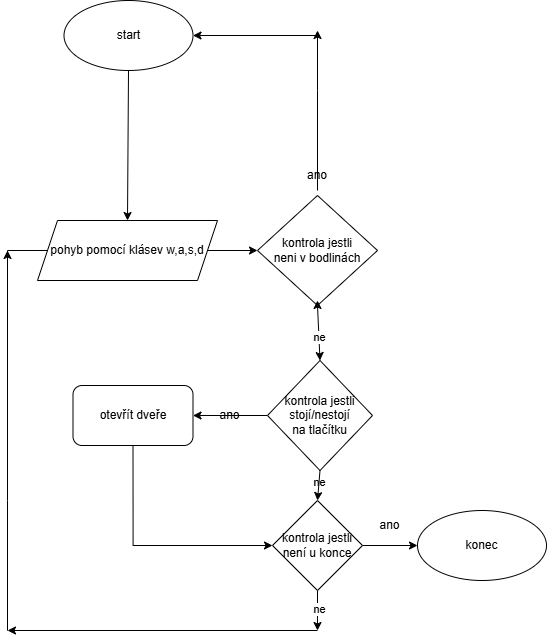

The diagram above was exported from draw.io. Its source (the exported page's mxGraphModel, read from the mxfile embedded in the PNG):
<mxGraphModel dx="5624" dy="4157" grid="1" gridSize="10" guides="1" tooltips="1" connect="1" arrows="1" fold="1" page="1" pageScale="1" pageWidth="827" pageHeight="1169" math="0" shadow="0">
  <root>
    <mxCell id="0" />
    <mxCell id="1" parent="0" />
    <mxCell id="5CcZ3GaDgrdiwu2QD0VH-2" edge="1" parent="1" source="5CcZ3GaDgrdiwu2QD0VH-41" style="endArrow=classic;html=1;rounded=0;exitX=0.5;exitY=1;exitDx=0;exitDy=0;entryX=0.5;entryY=0;entryDx=0;entryDy=0;" target="5CcZ3GaDgrdiwu2QD0VH-123" value="">
      <mxGeometry height="50" relative="1" width="50" as="geometry">
        <mxPoint x="220.56" y="50.079999999999984" as="sourcePoint" />
        <mxPoint x="221" y="40" as="targetPoint" />
      </mxGeometry>
    </mxCell>
    <mxCell id="5CcZ3GaDgrdiwu2QD0VH-97" edge="1" parent="1" source="5CcZ3GaDgrdiwu2QD0VH-5" style="edgeStyle=none;rounded=0;orthogonalLoop=1;jettySize=auto;html=1;exitX=0.5;exitY=1;exitDx=0;exitDy=0;entryX=0.5;entryY=0;entryDx=0;entryDy=0;" target="5CcZ3GaDgrdiwu2QD0VH-64">
      <mxGeometry relative="1" as="geometry" />
    </mxCell>
    <mxCell id="5CcZ3GaDgrdiwu2QD0VH-5" parent="1" style="rhombus;whiteSpace=wrap;html=1;" value="kontrola jestli&lt;div&gt;neni v bodlinách&lt;/div&gt;" vertex="1">
      <mxGeometry height="110" width="120" x="350" y="135" as="geometry" />
    </mxCell>
    <mxCell id="5CcZ3GaDgrdiwu2QD0VH-6" edge="1" parent="1" style="endArrow=classic;html=1;rounded=0;exitX=1;exitY=0.5;exitDx=0;exitDy=0;entryX=0;entryY=0.5;entryDx=0;entryDy=0;" target="5CcZ3GaDgrdiwu2QD0VH-5" value="">
      <mxGeometry height="50" relative="1" width="50" as="geometry">
        <mxPoint x="285.5" y="190" as="sourcePoint" />
        <mxPoint x="301" y="240" as="targetPoint" />
      </mxGeometry>
    </mxCell>
    <mxCell id="5CcZ3GaDgrdiwu2QD0VH-7" edge="1" parent="1" source="5CcZ3GaDgrdiwu2QD0VH-5" style="endArrow=classic;html=1;rounded=0;exitX=0.5;exitY=1;exitDx=0;exitDy=0;" value="">
      <mxGeometry height="50" relative="1" width="50" as="geometry">
        <mxPoint x="301" y="300" as="sourcePoint" />
        <mxPoint x="410" y="240" as="targetPoint" />
      </mxGeometry>
    </mxCell>
    <mxCell id="5CcZ3GaDgrdiwu2QD0VH-8" connectable="0" parent="5CcZ3GaDgrdiwu2QD0VH-7" style="edgeLabel;html=1;align=center;verticalAlign=middle;resizable=0;points=[];" value="ne" vertex="1">
      <mxGeometry relative="1" x="-0.2488" as="geometry">
        <mxPoint y="30" as="offset" />
      </mxGeometry>
    </mxCell>
    <mxCell id="5CcZ3GaDgrdiwu2QD0VH-41" parent="1" style="ellipse;whiteSpace=wrap;html=1;" value="start" vertex="1">
      <mxGeometry height="70" width="129" x="156.5" y="-60" as="geometry" />
    </mxCell>
    <mxCell id="5CcZ3GaDgrdiwu2QD0VH-53" edge="1" parent="1" style="endArrow=classic;html=1;rounded=0;entryX=1;entryY=0.5;entryDx=0;entryDy=0;" target="5CcZ3GaDgrdiwu2QD0VH-41" value="">
      <mxGeometry height="50" relative="1" width="50" as="geometry">
        <mxPoint x="410" y="-25" as="sourcePoint" />
        <mxPoint x="440" y="-180" as="targetPoint" />
      </mxGeometry>
    </mxCell>
    <mxCell id="5CcZ3GaDgrdiwu2QD0VH-132" edge="1" parent="1" source="5CcZ3GaDgrdiwu2QD0VH-64" style="edgeStyle=none;rounded=0;orthogonalLoop=1;jettySize=auto;html=1;exitX=0;exitY=0.5;exitDx=0;exitDy=0;entryX=1;entryY=0.5;entryDx=0;entryDy=0;" target="5CcZ3GaDgrdiwu2QD0VH-102">
      <mxGeometry relative="1" as="geometry" />
    </mxCell>
    <mxCell id="5CcZ3GaDgrdiwu2QD0VH-64" parent="1" style="rhombus;whiteSpace=wrap;html=1;" value="kontrola jestli&lt;div&gt;stojí/nestojí&lt;/div&gt;&lt;div&gt;na tlačítku&lt;/div&gt;" vertex="1">
      <mxGeometry height="110" width="105" x="360" y="300" as="geometry" />
    </mxCell>
    <mxCell id="5CcZ3GaDgrdiwu2QD0VH-116" edge="1" parent="1" source="5CcZ3GaDgrdiwu2QD0VH-65" style="edgeStyle=none;rounded=0;orthogonalLoop=1;jettySize=auto;html=1;exitX=1;exitY=0.5;exitDx=0;exitDy=0;entryX=0;entryY=0.5;entryDx=0;entryDy=0;">
      <mxGeometry relative="1" as="geometry">
        <mxPoint x="510.00000000000045" y="485" as="targetPoint" />
      </mxGeometry>
    </mxCell>
    <mxCell id="5CcZ3GaDgrdiwu2QD0VH-119" edge="1" parent="1" source="5CcZ3GaDgrdiwu2QD0VH-65" style="edgeStyle=none;rounded=0;orthogonalLoop=1;jettySize=auto;html=1;exitX=0.5;exitY=1;exitDx=0;exitDy=0;">
      <mxGeometry relative="1" as="geometry">
        <mxPoint x="410" y="570" as="targetPoint" />
      </mxGeometry>
    </mxCell>
    <mxCell id="5CcZ3GaDgrdiwu2QD0VH-65" parent="1" style="rhombus;whiteSpace=wrap;html=1;" value="kontrola jestli není u konce" vertex="1">
      <mxGeometry height="90" width="90" x="365" y="440" as="geometry" />
    </mxCell>
    <mxCell id="5CcZ3GaDgrdiwu2QD0VH-69" parent="1" style="text;html=1;whiteSpace=wrap;strokeColor=none;fillColor=none;align=center;verticalAlign=middle;rounded=0;" value="ano" vertex="1">
      <mxGeometry height="30" width="60" x="380" y="100" as="geometry" />
    </mxCell>
    <mxCell id="5CcZ3GaDgrdiwu2QD0VH-72" edge="1" parent="1" source="5CcZ3GaDgrdiwu2QD0VH-69" style="endArrow=classic;html=1;rounded=0;exitX=0.5;exitY=1;exitDx=0;exitDy=0;" value="">
      <mxGeometry height="50" relative="1" width="50" as="geometry">
        <Array as="points">
          <mxPoint x="410" y="30" />
        </Array>
        <mxPoint x="640" y="140" as="sourcePoint" />
        <mxPoint x="410" y="-30" as="targetPoint" />
      </mxGeometry>
    </mxCell>
    <mxCell id="5CcZ3GaDgrdiwu2QD0VH-86" connectable="0" parent="1" style="edgeLabel;html=1;align=center;verticalAlign=middle;resizable=0;points=[];" value="ne" vertex="1">
      <mxGeometry x="410" y="420" as="geometry" />
    </mxCell>
    <mxCell id="5CcZ3GaDgrdiwu2QD0VH-96" edge="1" parent="1" style="edgeStyle=none;rounded=0;orthogonalLoop=1;jettySize=auto;html=1;" value="">
      <mxGeometry relative="1" as="geometry">
        <mxPoint x="410" y="570" as="sourcePoint" />
        <mxPoint x="100" y="570" as="targetPoint" />
      </mxGeometry>
    </mxCell>
    <mxCell id="5CcZ3GaDgrdiwu2QD0VH-94" edge="1" parent="1" style="endArrow=classic;html=1;rounded=0;" value="">
      <mxGeometry height="50" relative="1" width="50" as="geometry">
        <Array as="points">
          <mxPoint x="100" y="570" />
          <mxPoint x="100" y="440" />
        </Array>
        <mxPoint x="100" y="550" as="sourcePoint" />
        <mxPoint x="100" y="190" as="targetPoint" />
      </mxGeometry>
    </mxCell>
    <mxCell id="5CcZ3GaDgrdiwu2QD0VH-99" edge="1" parent="1" source="5CcZ3GaDgrdiwu2QD0VH-64" style="endArrow=classic;html=1;rounded=0;exitX=0.5;exitY=1;exitDx=0;exitDy=0;entryX=0.5;entryY=0;entryDx=0;entryDy=0;" target="5CcZ3GaDgrdiwu2QD0VH-65" value="">
      <mxGeometry height="50" relative="1" width="50" as="geometry">
        <mxPoint x="570" y="330" as="sourcePoint" />
        <mxPoint x="610" y="560" as="targetPoint" />
      </mxGeometry>
    </mxCell>
    <mxCell id="5CcZ3GaDgrdiwu2QD0VH-106" edge="1" parent="1" source="5CcZ3GaDgrdiwu2QD0VH-102" style="edgeStyle=orthogonalEdgeStyle;rounded=0;orthogonalLoop=1;jettySize=auto;html=1;exitX=0.5;exitY=1;exitDx=0;exitDy=0;entryX=0;entryY=0.5;entryDx=0;entryDy=0;" target="5CcZ3GaDgrdiwu2QD0VH-65">
      <mxGeometry relative="1" as="geometry" />
    </mxCell>
    <mxCell id="5CcZ3GaDgrdiwu2QD0VH-102" parent="1" style="rounded=1;whiteSpace=wrap;html=1;" value="otevřít dveře" vertex="1">
      <mxGeometry height="60" width="120" x="165.5" y="325" as="geometry" />
    </mxCell>
    <mxCell id="5CcZ3GaDgrdiwu2QD0VH-103" edge="1" parent="1" style="endArrow=classic;html=1;rounded=0;entryX=0;entryY=0.5;entryDx=0;entryDy=0;" value="">
      <mxGeometry height="50" relative="1" width="50" as="geometry">
        <Array as="points">
          <mxPoint x="100" y="200" />
          <mxPoint x="100" y="190" />
        </Array>
        <mxPoint x="100" y="200" as="sourcePoint" />
        <mxPoint x="165.5" y="190" as="targetPoint" />
      </mxGeometry>
    </mxCell>
    <mxCell id="5CcZ3GaDgrdiwu2QD0VH-117" parent="1" style="text;html=1;whiteSpace=wrap;strokeColor=none;fillColor=none;align=center;verticalAlign=middle;rounded=0;" value="ano" vertex="1">
      <mxGeometry height="10" width="25" x="470" y="460" as="geometry" />
    </mxCell>
    <mxCell id="5CcZ3GaDgrdiwu2QD0VH-118" connectable="0" parent="1" style="edgeLabel;html=1;align=center;verticalAlign=middle;resizable=0;points=[];" value="ne" vertex="1">
      <mxGeometry x="410" y="530" as="geometry">
        <mxPoint y="17" as="offset" />
      </mxGeometry>
    </mxCell>
    <mxCell id="5CcZ3GaDgrdiwu2QD0VH-121" parent="1" style="ellipse;whiteSpace=wrap;html=1;" value="konec" vertex="1">
      <mxGeometry height="70" width="129" x="510" y="450" as="geometry" />
    </mxCell>
    <mxCell id="5CcZ3GaDgrdiwu2QD0VH-123" parent="1" style="shape=parallelogram;perimeter=parallelogramPerimeter;whiteSpace=wrap;html=1;fixedSize=1;" value="pohyb pomocí klásev w,a,s,d" vertex="1">
      <mxGeometry height="60" width="180" x="130" y="160" as="geometry" />
    </mxCell>
    <mxCell id="5CcZ3GaDgrdiwu2QD0VH-124" parent="1" style="text;html=1;whiteSpace=wrap;strokeColor=none;fillColor=none;align=center;verticalAlign=middle;rounded=0;" value="ano" vertex="1">
      <mxGeometry height="10" width="25" x="310" y="350" as="geometry" />
    </mxCell>
  </root>
</mxGraphModel>